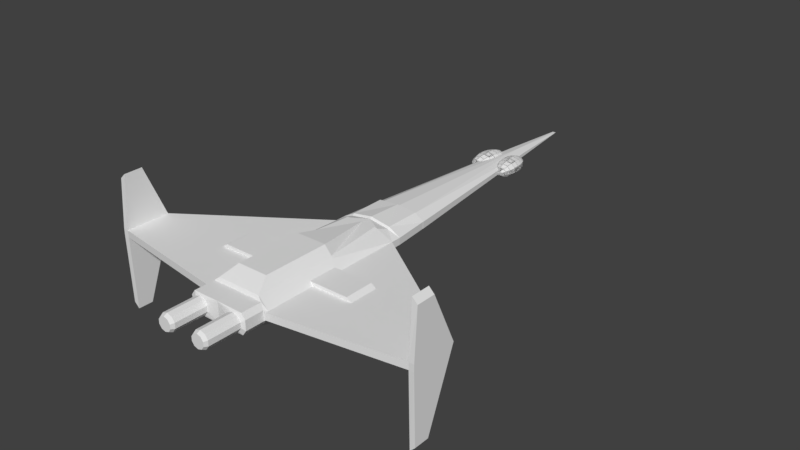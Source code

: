 # Source: Traveller_Patrol.blend  (saved by Blender 2.78.0; exported with 4.5.12 LTS)
import bpy
from mathutils import Matrix  # noqa: F401  (used for matrix-valued properties, if any)

bpy.ops.wm.read_factory_settings(use_empty=True)
scene = bpy.context.scene
scene.name = 'Scene'

# ---- collections
col_collection_1 = bpy.data.collections.new('Collection 1'); scene.collection.children.link(col_collection_1)

# ---- materials (node trees are filled in below, after node groups)
mat_material = bpy.data.materials.new('Material')
mat_material.alpha_threshold = 0.0
mat_material.use_transparent_shadow = False
mat_material.roughness = 0.5
mat_material.line_color = (0.0, 0.0, 0.0, 1.0)

# ---- material node trees

# ---- world
world_world = bpy.data.worlds.new('World'); scene.world = world_world
world_world.color = (0.05088, 0.05088, 0.05088)
world_world.use_sun_shadow = False
world_world.sun_shadow_jitter_overblur = 0.0
world_world.cycles.sampling_method = 'MANUAL'

# ---- meshes
me_sphere_004 = bpy.data.meshes.new('Sphere.004')
me_sphere_004.from_pydata([(0.0, 0.01545, 0.04755), (0.0, 0.04755, 0.01545), (0.009082, 0.0125, 0.04755), (0.01727, 0.02378, 0.04045), (0.02378, 0.03273, 0.02939), (0.02795, 0.03847, 0.01545), (0.02939, 0.04045, -2.186e-09), (0.02795, 0.03847, -0.01545), (0.02378, 0.03273, -0.02939), (0.01727, 0.02378, -0.04045), (0.009082, 0.0125, -0.04755), (0.01469, 0.004775, 0.04755), (0.02795, 0.009082, 0.04045), (0.03847, 0.0125, 0.02939), (0.04523, 0.01469, 0.01545), (0.04755, 0.01545, -2.186e-09), (0.04523, 0.01469, -0.01545), (0.03847, 0.0125, -0.02939), (0.02795, 0.009082, -0.04045), (0.01469, 0.004775, -0.04755), (0.01469, -0.004775, 0.04755), (0.02795, -0.009082, 0.04045), (0.03847, -0.0125, 0.02939), (0.04523, -0.01469, 0.01545), (0.04755, -0.01545, -2.186e-09), (0.04523, -0.01469, -0.01545), (0.03847, -0.0125, -0.02939), (0.02795, -0.009082, -0.04045), (0.01469, -0.004775, -0.04755), (0.009082, -0.0125, 0.04755), (0.01727, -0.02378, 0.04045), (0.02378, -0.03273, 0.02939), (0.02795, -0.03847, 0.01545), (0.02939, -0.04045, -2.186e-09), (0.02795, -0.03847, -0.01545), (0.02378, -0.03273, -0.02939), (0.01727, -0.02378, -0.04045), (0.009082, -0.0125, -0.04755), (-2.026e-10, -0.01545, 0.04755), (-6.683e-10, -0.02939, 0.04045), (2.126e-09, -0.04045, 0.02939), (-1.6e-09, -0.04755, 0.01545), (3.988e-09, -0.05, -2.186e-09), (3.988e-09, -0.04755, -0.01545), (2.126e-09, -0.04045, -0.02939), (1.194e-09, -0.02939, -0.04045), (7.287e-10, -0.01545, -0.04755), (0.0, -1.629e-08, -0.05), (-0.009082, -0.0125, 0.04755), (-0.01727, -0.02378, 0.04045), (-0.02378, -0.03273, 0.02939), (-0.02795, -0.03847, 0.01545), (-0.02939, -0.04045, -2.186e-09), (-0.02795, -0.03847, -0.01545), (-0.02378, -0.03273, -0.02939), (-0.01727, -0.02378, -0.04045), (-0.009082, -0.0125, -0.04755), (-1.549e-08, -2.133e-08, 0.05), (-0.01469, -0.004775, 0.04755), (-0.02795, -0.009082, 0.04045), (-0.03847, -0.0125, 0.02939), (-0.04523, -0.01469, 0.01545), (-0.04755, -0.01545, -2.186e-09), (-0.04523, -0.01469, -0.01545), (-0.03847, -0.0125, -0.02939), (-0.02795, -0.009082, -0.04045), (-0.01469, -0.004775, -0.04755), (-0.01469, 0.004775, 0.04755), (-0.02795, 0.009082, 0.04045), (-0.03847, 0.0125, 0.02939), (-0.04523, 0.01469, 0.01545), (-0.04755, 0.01545, -2.186e-09), (-0.04523, 0.01469, -0.01545), (-0.03847, 0.0125, -0.02939), (-0.02795, 0.009082, -0.04045), (-0.01469, 0.004775, -0.04755), (-0.009082, 0.0125, 0.04755), (-0.01727, 0.02378, 0.04045), (-0.02378, 0.03273, 0.02939), (-0.02795, 0.03847, 0.01545), (-0.02939, 0.04045, -2.186e-09), (-0.02795, 0.03847, -0.01545), (-0.02378, 0.03273, -0.02939), (-0.01727, 0.02378, -0.04045), (-0.009082, 0.0125, -0.04755), (-5.325e-09, 0.02939, 0.04045), (-3.462e-09, 0.04045, 0.02939), (-9.05e-09, 0.05, -2.186e-09), (-9.05e-09, 0.04755, -0.01545), (-3.462e-09, 0.04045, -0.02939), (-3.462e-09, 0.02939, -0.04045), (-2.065e-09, 0.01545, -0.04755)], [], [(0, 57, 2), (90, 89, 8, 9), (87, 1, 5, 6), (85, 0, 2, 3), (91, 90, 9, 10), (88, 87, 6, 7), (86, 85, 3, 4), (47, 91, 10), (89, 88, 7, 8), (1, 86, 4, 5), (9, 8, 17, 18), (6, 5, 14, 15), (3, 2, 11, 12), (10, 9, 18, 19), (7, 6, 15, 16), (4, 3, 12, 13), (47, 10, 19), (8, 7, 16, 17), (5, 4, 13, 14), (2, 57, 11), (14, 13, 22, 23), (11, 57, 20), (18, 17, 26, 27), (15, 14, 23, 24), (12, 11, 20, 21), (19, 18, 27, 28), (16, 15, 24, 25), (13, 12, 21, 22), (47, 19, 28), (17, 16, 25, 26), (26, 25, 34, 35), (23, 22, 31, 32), (20, 57, 29), (27, 26, 35, 36), (24, 23, 32, 33), (21, 20, 29, 30), (28, 27, 36, 37), (25, 24, 33, 34), (22, 21, 30, 31), (47, 28, 37), (31, 30, 39, 40), (47, 37, 46), (35, 34, 43, 44), (32, 31, 40, 41), (29, 57, 38), (36, 35, 44, 45), (33, 32, 41, 42), (30, 29, 38, 39), (37, 36, 45, 46), (34, 33, 42, 43), (46, 45, 55, 56), (43, 42, 52, 53), (40, 39, 49, 50), (47, 46, 56), (44, 43, 53, 54), (41, 40, 50, 51), (38, 57, 48), (45, 44, 54, 55), (42, 41, 51, 52), (39, 38, 48, 49), (52, 51, 61, 62), (49, 48, 58, 59), (56, 55, 65, 66), (53, 52, 62, 63), (50, 49, 59, 60), (47, 56, 66), (54, 53, 63, 64), (51, 50, 60, 61), (48, 57, 58), (55, 54, 64, 65), (58, 57, 67), (65, 64, 73, 74), (62, 61, 70, 71), (59, 58, 67, 68), (66, 65, 74, 75), (63, 62, 71, 72), (60, 59, 68, 69), (47, 66, 75), (64, 63, 72, 73), (61, 60, 69, 70), (70, 69, 78, 79), (67, 57, 76), (74, 73, 82, 83), (71, 70, 79, 80), (68, 67, 76, 77), (75, 74, 83, 84), (72, 71, 80, 81), (69, 68, 77, 78), (47, 75, 84), (73, 72, 81, 82), (47, 84, 91), (82, 81, 88, 89), (79, 78, 86, 1), (76, 57, 0), (83, 82, 89, 90), (80, 79, 1, 87), (77, 76, 0, 85), (84, 83, 90, 91), (81, 80, 87, 88), (78, 77, 85, 86)])
me_sphere_004.use_remesh_preserve_volume = False
me_sphere_004.use_remesh_preserve_attributes = False
me_sphere_004.use_mirror_vertex_groups = False
me_sphere_004.update()
me_cube_001 = bpy.data.meshes.new('Cube.001')
me_cube_001.from_pydata([(2.325, -0.25, -1.125), (2.325, -0.225, 0.825), (2.325, -0.025, -1.125), (2.325, 0.05, 0.825), (2.4, -0.25, -1.05), (2.4, -0.225, 0.75), (2.4, -0.025, -1.05), (2.4, 0.05, 0.75), (2.4, 0.4, 0.0), (2.325, 0.4, 0.0), (2.325, -0.275, -0.05), (2.4, -0.275, -0.05), (2.325, -0.275, 0.05), (2.4, -0.275, 0.05)], [], [(10, 11, 13, 12), (2, 9, 8, 6), (0, 4, 11, 10), (5, 1, 12, 13), (2, 6, 4, 0), (7, 3, 1, 5), (8, 9, 3, 7), (13, 11, 8), (4, 6, 8, 11), (5, 13, 8, 7), (10, 12, 9), (1, 3, 9, 12), (2, 0, 10, 9)])
me_cube_001.use_remesh_preserve_volume = False
me_cube_001.use_remesh_preserve_attributes = False
me_cube_001.use_mirror_vertex_groups = False
me_cube_001.update()
me_cube = bpy.data.meshes.new('Cube')
me_cube.from_pydata([(0.19, 0.22, 0.02), (0.01, 1.95, -3.725e-09), (-1.49e-08, 0.22, 0.08), (2.384e-07, 1.95, -3.725e-09), (0.19, -0.7, 0.02), (0.09, -0.7, 0.08), (0.09, -0.61, 0.13), (0.09, -0.22, 0.13), (-1.49e-08, 0.15, 0.08), (-1.49e-08, 0.16, 0.07), (-1.49e-08, 0.21, 0.07), (0.1, 0.15, 0.07), (0.14, -0.22, 0.07), (0.14, -0.7, 0.07), (0.09, 0.14, 0.08), (0.13, -0.22, 0.08), (0.13, -0.7, 0.08), (0.19, 0.16, 0.02), (0.93, -0.35, 0.02), (0.93, -0.61, 0.02), (0.19, -0.72, 0.02), (0.93, -0.61, 0.0), (0.19, -0.72, 0.0), (0.19, 0.16, 0.0), (0.93, -0.35, 0.0), (0.19, 0.22, 0.0), (-1.49e-08, 0.43, 0.07), (-1.49e-08, 0.44, 0.06), (-1.49e-08, 1.54, 0.02), (0.05, 1.54, 0.01), (0.12, 0.22, 0.06), (0.12, 0.43, 0.06), (0.11, 0.44, 0.05), (0.1692, 0.4288, 0.02), (0.1692, 0.4388, -2.65e-10), (0.1692, 0.4288, -2.65e-10), (0.1692, 0.4388, 0.02), (0.05, 1.54, 3.725e-09), (0.11, -0.84, 0.05), (0.11, -1.03, 0.05), (0.1394, -0.84, 0.04045), (0.1394, -1.03, 0.04045), (0.1576, -0.84, 0.01545), (0.1576, -1.03, 0.01545), (0.06245, -0.84, 0.01545), (0.06245, -1.03, 0.01545), (0.08061, -0.84, 0.04045), (0.08061, -1.03, 0.04045), (0.11, -1.05, 0.04), (0.1335, -1.05, 0.03236), (0.148, -1.05, 0.01236), (0.1771, -0.83, 3.725e-09), (0.1771, -0.72, -7.451e-09), (0.07196, -1.05, 0.01236), (0.08649, -1.05, 0.03236), (0.0, -0.71, 0.06), (0.1553, -0.71, 0.05854), (0.1553, -0.83, 0.05854), (0.1771, -0.72, 0.02854), (0.1771, -0.83, 0.02854), (0.05706, -0.83, -0.01854), (-2.98e-10, -0.83, 0.06), (-2.98e-10, -0.83, -3.725e-09), (0.07196, -1.05, -9.313e-10), (0.06245, -1.03, 3.725e-09), (0.1576, -1.03, 3.725e-09), (0.06245, -0.84, -3.725e-09), (0.148, -1.05, 0.0), (0.1576, -0.84, -5.588e-09), (-1.49e-08, -0.22, 0.13), (-1.49e-08, -0.61, 0.13), (-1.49e-08, -0.7, 0.08), (0.12, 0.21, 0.05), (0.19, -0.41, 0.02), (0.43, -0.41, 0.02), (0.43, -0.24, 0.02), (0.19, -0.24, 0.02), (0.17, -0.41, 0.04), (0.4, -0.41, 0.04), (0.4, -0.24, 0.04), (0.17, -0.24, 0.04)], [(60, 51)], [(12, 11, 14, 15), (19, 20, 22, 21), (17, 18, 24, 23), (25, 0, 17, 23), (27, 26, 31, 32), (32, 31, 33, 36), (36, 33, 35, 34), (0, 25, 35, 33), (29, 37, 1), (34, 37, 29, 36), (28, 32, 29), (28, 27, 32), (32, 36, 29), (20, 19, 4), (19, 18, 4), (77, 4, 73), (38, 39, 41, 40), (40, 41, 43, 42), (42, 43, 65, 68), (16, 56, 13), (44, 45, 47, 46), (46, 47, 39, 38), (49, 48, 54, 53, 63, 67, 50), (41, 39, 48, 49), (44, 46, 61, 62), (43, 41, 49, 50), (39, 47, 54, 48), (47, 45, 53, 54), (45, 64, 63, 53), (13, 56, 4), (56, 57, 59, 58), (58, 59, 51, 52), (42, 68, 51, 59), (40, 42, 59, 57), (38, 40, 57), (38, 57, 61), (16, 5, 55, 56), (22, 20, 58, 52), (55, 61, 57, 56), (58, 4, 56), (66, 44, 62), (4, 58, 20), (66, 64, 45, 44), (67, 65, 43, 50), (38, 61, 46), (8, 69, 7), (70, 6, 7, 69), (71, 5, 6, 70), (55, 5, 71), (6, 5, 16), (6, 16, 15, 7), (8, 7, 15), (14, 8, 15), (14, 11, 9, 8), (10, 9, 11), (72, 10, 11), (11, 17, 72), (17, 0, 72), (30, 72, 0), (10, 72, 30, 2), (11, 12, 17), (13, 12, 15, 16), (12, 13, 77), (79, 80, 77, 78), (26, 2, 30, 31), (30, 0, 33, 31), (76, 80, 79, 75), (74, 78, 77, 73), (12, 77, 80), (75, 79, 78, 74), (13, 4, 77), (17, 12, 80), (76, 17, 80), (74, 18, 75), (76, 75, 17), (18, 17, 75), (73, 4, 74), (18, 74, 4), (28, 29, 1, 3)])
me_cube.materials.append(mat_material)
me_cube.use_remesh_preserve_volume = False
me_cube.use_remesh_preserve_attributes = False
me_cube.use_mirror_vertex_groups = False
me_cube.update()
me_sphere_005 = bpy.data.meshes.new('Sphere.005')
me_sphere_005.from_pydata([(0.0, 0.01545, 0.04755), (0.0, 0.04755, 0.01545), (0.009082, 0.0125, 0.04755), (0.01727, 0.02378, 0.04045), (0.02378, 0.03273, 0.02939), (0.02795, 0.03847, 0.01545), (0.02939, 0.04045, -2.186e-09), (0.02795, 0.03847, -0.01545), (0.02378, 0.03273, -0.02939), (0.01727, 0.02378, -0.04045), (0.009082, 0.0125, -0.04755), (0.01469, 0.004775, 0.04755), (0.02795, 0.009082, 0.04045), (0.03847, 0.0125, 0.02939), (0.04523, 0.01469, 0.01545), (0.04755, 0.01545, -2.186e-09), (0.04523, 0.01469, -0.01545), (0.03847, 0.0125, -0.02939), (0.02795, 0.009082, -0.04045), (0.01469, 0.004775, -0.04755), (0.01469, -0.004775, 0.04755), (0.02795, -0.009082, 0.04045), (0.03847, -0.0125, 0.02939), (0.04523, -0.01469, 0.01545), (0.04755, -0.01545, -2.186e-09), (0.04523, -0.01469, -0.01545), (0.03847, -0.0125, -0.02939), (0.02795, -0.009082, -0.04045), (0.01469, -0.004775, -0.04755), (0.009082, -0.0125, 0.04755), (0.01727, -0.02378, 0.04045), (0.02378, -0.03273, 0.02939), (0.02795, -0.03847, 0.01545), (0.02939, -0.04045, -2.186e-09), (0.02795, -0.03847, -0.01545), (0.02378, -0.03273, -0.02939), (0.01727, -0.02378, -0.04045), (0.009082, -0.0125, -0.04755), (-2.026e-10, -0.01545, 0.04755), (-6.683e-10, -0.02939, 0.04045), (2.126e-09, -0.04045, 0.02939), (-1.6e-09, -0.04755, 0.01545), (3.988e-09, -0.05, -2.186e-09), (3.988e-09, -0.04755, -0.01545), (2.126e-09, -0.04045, -0.02939), (1.194e-09, -0.02939, -0.04045), (7.287e-10, -0.01545, -0.04755), (0.0, -1.629e-08, -0.05), (-0.009082, -0.0125, 0.04755), (-0.01727, -0.02378, 0.04045), (-0.02378, -0.03273, 0.02939), (-0.02795, -0.03847, 0.01545), (-0.02939, -0.04045, -2.186e-09), (-0.02795, -0.03847, -0.01545), (-0.02378, -0.03273, -0.02939), (-0.01727, -0.02378, -0.04045), (-0.009082, -0.0125, -0.04755), (-1.549e-08, -2.133e-08, 0.05), (-0.01469, -0.004775, 0.04755), (-0.02795, -0.009082, 0.04045), (-0.03847, -0.0125, 0.02939), (-0.04523, -0.01469, 0.01545), (-0.04755, -0.01545, -2.186e-09), (-0.04523, -0.01469, -0.01545), (-0.03847, -0.0125, -0.02939), (-0.02795, -0.009082, -0.04045), (-0.01469, -0.004775, -0.04755), (-0.01469, 0.004775, 0.04755), (-0.02795, 0.009082, 0.04045), (-0.03847, 0.0125, 0.02939), (-0.04523, 0.01469, 0.01545), (-0.04755, 0.01545, -2.186e-09), (-0.04523, 0.01469, -0.01545), (-0.03847, 0.0125, -0.02939), (-0.02795, 0.009082, -0.04045), (-0.01469, 0.004775, -0.04755), (-0.009082, 0.0125, 0.04755), (-0.01727, 0.02378, 0.04045), (-0.02378, 0.03273, 0.02939), (-0.02795, 0.03847, 0.01545), (-0.02939, 0.04045, -2.186e-09), (-0.02795, 0.03847, -0.01545), (-0.02378, 0.03273, -0.02939), (-0.01727, 0.02378, -0.04045), (-0.009082, 0.0125, -0.04755), (-5.325e-09, 0.02939, 0.04045), (-3.462e-09, 0.04045, 0.02939), (-9.05e-09, 0.05, -2.186e-09), (-9.05e-09, 0.04755, -0.01545), (-3.462e-09, 0.04045, -0.02939), (-3.462e-09, 0.02939, -0.04045), (-2.065e-09, 0.01545, -0.04755)], [], [(0, 57, 2), (90, 89, 8, 9), (87, 1, 5, 6), (85, 0, 2, 3), (91, 90, 9, 10), (88, 87, 6, 7), (86, 85, 3, 4), (47, 91, 10), (89, 88, 7, 8), (1, 86, 4, 5), (9, 8, 17, 18), (6, 5, 14, 15), (3, 2, 11, 12), (10, 9, 18, 19), (7, 6, 15, 16), (4, 3, 12, 13), (47, 10, 19), (8, 7, 16, 17), (5, 4, 13, 14), (2, 57, 11), (14, 13, 22, 23), (11, 57, 20), (18, 17, 26, 27), (15, 14, 23, 24), (12, 11, 20, 21), (19, 18, 27, 28), (16, 15, 24, 25), (13, 12, 21, 22), (47, 19, 28), (17, 16, 25, 26), (26, 25, 34, 35), (23, 22, 31, 32), (20, 57, 29), (27, 26, 35, 36), (24, 23, 32, 33), (21, 20, 29, 30), (28, 27, 36, 37), (25, 24, 33, 34), (22, 21, 30, 31), (47, 28, 37), (31, 30, 39, 40), (47, 37, 46), (35, 34, 43, 44), (32, 31, 40, 41), (29, 57, 38), (36, 35, 44, 45), (33, 32, 41, 42), (30, 29, 38, 39), (37, 36, 45, 46), (34, 33, 42, 43), (46, 45, 55, 56), (43, 42, 52, 53), (40, 39, 49, 50), (47, 46, 56), (44, 43, 53, 54), (41, 40, 50, 51), (38, 57, 48), (45, 44, 54, 55), (42, 41, 51, 52), (39, 38, 48, 49), (52, 51, 61, 62), (49, 48, 58, 59), (56, 55, 65, 66), (53, 52, 62, 63), (50, 49, 59, 60), (47, 56, 66), (54, 53, 63, 64), (51, 50, 60, 61), (48, 57, 58), (55, 54, 64, 65), (58, 57, 67), (65, 64, 73, 74), (62, 61, 70, 71), (59, 58, 67, 68), (66, 65, 74, 75), (63, 62, 71, 72), (60, 59, 68, 69), (47, 66, 75), (64, 63, 72, 73), (61, 60, 69, 70), (70, 69, 78, 79), (67, 57, 76), (74, 73, 82, 83), (71, 70, 79, 80), (68, 67, 76, 77), (75, 74, 83, 84), (72, 71, 80, 81), (69, 68, 77, 78), (47, 75, 84), (73, 72, 81, 82), (47, 84, 91), (82, 81, 88, 89), (79, 78, 86, 1), (76, 57, 0), (83, 82, 89, 90), (80, 79, 1, 87), (77, 76, 0, 85), (84, 83, 90, 91), (81, 80, 87, 88), (78, 77, 85, 86)])
me_sphere_005.use_remesh_preserve_volume = False
me_sphere_005.use_remesh_preserve_attributes = False
me_sphere_005.use_mirror_vertex_groups = False
me_sphere_005.update()

# ---- objects
ob_gunturret_starboard = bpy.data.objects.new('GunTurret_starboard', me_sphere_004)
ob_wings = bpy.data.objects.new('Wings', me_cube_001)
ob_patrol = bpy.data.objects.new('Patrol', me_cube)
ob_gunturret_port = bpy.data.objects.new('GunTurret_port', me_sphere_005)

# ---- transforms, parenting, visibility, modifiers, constraints
ob_gunturret_starboard.location = (0.07707, 1.348, -0.002573)
ob_gunturret_starboard.rotation_euler = (1.571, 2.22e-16, 0.08727)
ob_gunturret_starboard.scale = (1.3, 1.0, 2.5)
ob_gunturret_starboard.lineart.crease_threshold = 0.0
_m = ob_gunturret_starboard.modifiers.new('Mirror', 'MIRROR')
_m.use_axis = (False, False, True)
ob_wings.location = (0.0, -0.5, 0.0)
ob_wings.scale = (0.4, 0.4, 0.4)
ob_wings.lineart.crease_threshold = 0.0
_m = ob_wings.modifiers.new('Mirror', 'MIRROR')
ob_patrol.location = (0.0, 0.0, 0.0)
ob_patrol.lock_rotations_4d = False
ob_patrol.empty_display_type = 'ARROWS'
ob_patrol.lineart.crease_threshold = 0.0
_m = ob_patrol.modifiers.new('Mirror', 'MIRROR')
_m.use_axis = (True, False, True)
ob_gunturret_port.location = (-0.07293, 1.348, -0.002573)
ob_gunturret_port.rotation_euler = (1.571, 2.22e-16, -0.08727)
ob_gunturret_port.scale = (1.3, 1.0, 2.5)
ob_gunturret_port.lineart.crease_threshold = 0.0
_m = ob_gunturret_port.modifiers.new('Mirror', 'MIRROR')
_m.use_axis = (False, False, True)

# ---- collection membership
col_collection_1.objects.link(ob_gunturret_starboard)
col_collection_1.objects.link(ob_wings)
col_collection_1.objects.link(ob_patrol)
col_collection_1.objects.link(ob_gunturret_port)

# ---- scene / render settings (as saved in the file)
scene.frame_start = 1; scene.frame_end = 250; scene.frame_set(1)
scene.render.engine = 'BLENDER_EEVEE_NEXT'
scene.render.resolution_percentage = 50
scene.render.dither_intensity = 0.0
scene.cycles.use_denoising = False
scene.cycles.samples = 128
scene.cycles.sampling_pattern = 'TABULATED_SOBOL'
scene.cycles.light_sampling_threshold = 0.0
scene.cycles.use_adaptive_sampling = False
scene.cycles.use_light_tree = False
scene.cycles.blur_glossy = 0.0
scene.cycles.sample_clamp_indirect = 0.0
scene.view_settings.view_transform = 'Standard'
bpy.context.view_layer.update()

# ---- added for rendering (the .blend has no active camera and no usable light): camera, sun
cam_auto = bpy.data.cameras.new('AutoCamera')
cam_auto.lens = 50.0
cam_auto.sensor_width = 36.0
cam_auto.clip_end = 1000.0
ob_auto_camera = bpy.data.objects.new('AutoCamera', cam_auto)
scene.collection.objects.link(ob_auto_camera)
ob_auto_camera.location = (3.37356, -3.59827, 2.63885)
ob_auto_camera.rotation_euler = (1.09748, -7.21219e-08, 0.694738)
scene.camera = ob_auto_camera
light_auto_sun = bpy.data.lights.new('AutoSun', 'SUN')
light_auto_sun.energy = 3.0
light_auto_sun.angle = 0.0523599
ob_auto_sun = bpy.data.objects.new('AutoSun', light_auto_sun)
scene.collection.objects.link(ob_auto_sun)
ob_auto_sun.rotation_euler = (0.872665, 0.174533, 0.523599)
bpy.context.view_layer.update()
